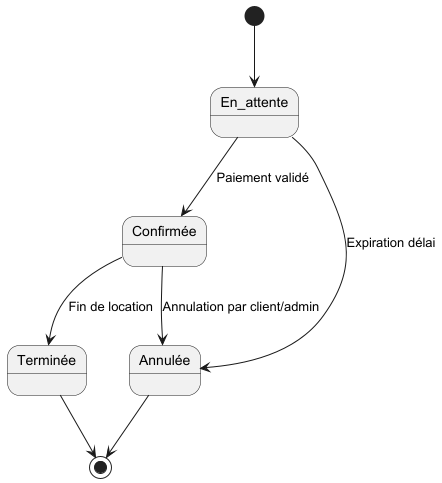

The diagram above was rendered by PlantUML. Its source (embedded in the PNG):
@startuml
[*] --> En_attente
En_attente --> Confirmée : Paiement validé
Confirmée --> Annulée : Annulation par client/admin
Confirmée --> Terminée : Fin de location
En_attente --> Annulée : Expiration délai
Annulée --> [*]
Terminée --> [*]
@enduml